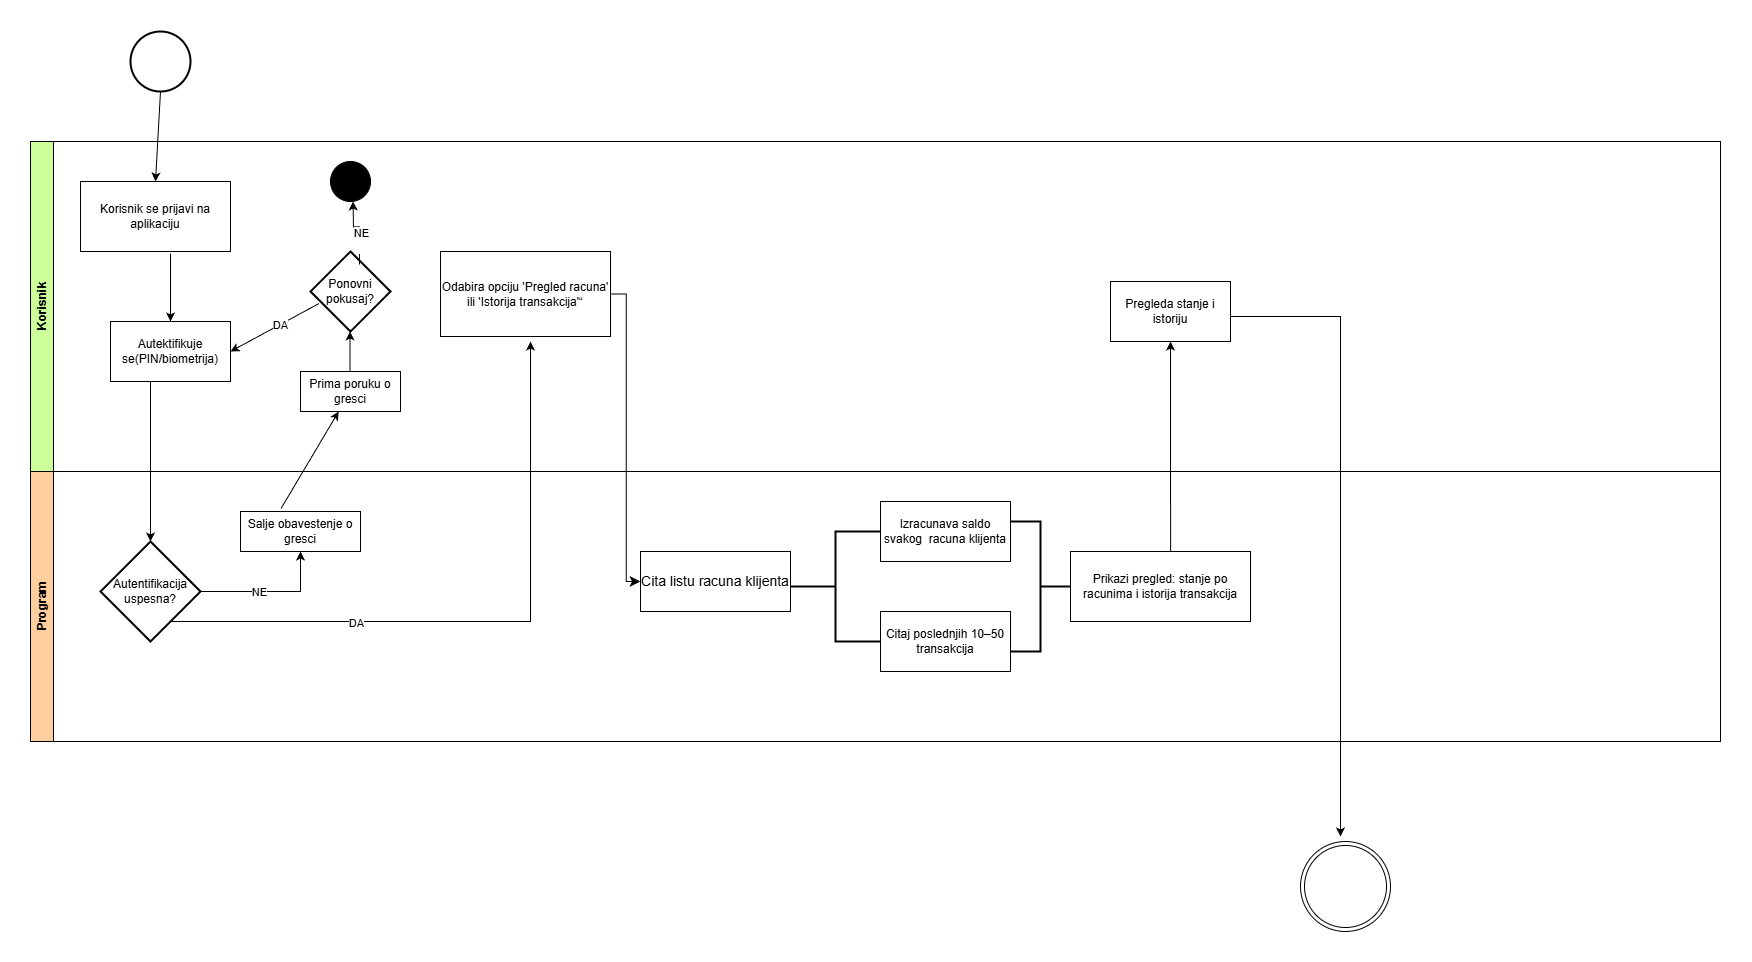

The diagram above was exported from draw.io. Its source (the exported page's mxGraphModel, read from the mxfile embedded in the PNG):
<mxGraphModel dx="2070" dy="1823" grid="1" gridSize="10" guides="1" tooltips="1" connect="1" arrows="1" fold="1" page="1" pageScale="1" pageWidth="827" pageHeight="1169" math="0" shadow="0">
  <root>
    <mxCell id="WIyWlLk6GJQsqaUBKTNV-0" />
    <mxCell id="WIyWlLk6GJQsqaUBKTNV-1" parent="WIyWlLk6GJQsqaUBKTNV-0" />
    <mxCell id="F1XOUqrbBFAF9PIX2oVX-0" value="Korisnik" style="swimlane;horizontal=0;whiteSpace=wrap;html=1;shadow=0;strokeColor=#000000;fillColor=#CCFF99;" vertex="1" parent="WIyWlLk6GJQsqaUBKTNV-1">
      <mxGeometry x="-420" y="110" width="1690" height="330" as="geometry" />
    </mxCell>
    <mxCell id="F1XOUqrbBFAF9PIX2oVX-4" value="Korisnik se prijavi na aplikaciju" style="rounded=0;whiteSpace=wrap;html=1;" vertex="1" parent="F1XOUqrbBFAF9PIX2oVX-0">
      <mxGeometry x="50" y="40" width="150" height="70" as="geometry" />
    </mxCell>
    <mxCell id="F1XOUqrbBFAF9PIX2oVX-9" value="" style="endArrow=classic;html=1;rounded=0;entryX=0.5;entryY=0;entryDx=0;entryDy=0;entryPerimeter=0;" edge="1" parent="F1XOUqrbBFAF9PIX2oVX-0" target="F1XOUqrbBFAF9PIX2oVX-10">
      <mxGeometry width="50" height="50" relative="1" as="geometry">
        <mxPoint x="120" y="240" as="sourcePoint" />
        <mxPoint x="120" y="390" as="targetPoint" />
      </mxGeometry>
    </mxCell>
    <mxCell id="F1XOUqrbBFAF9PIX2oVX-16" value="Prima poruku o gresci" style="rounded=0;whiteSpace=wrap;html=1;" vertex="1" parent="F1XOUqrbBFAF9PIX2oVX-0">
      <mxGeometry x="270" y="230" width="100" height="40" as="geometry" />
    </mxCell>
    <mxCell id="F1XOUqrbBFAF9PIX2oVX-17" value="Ponovni pokusaj?" style="strokeWidth=2;html=1;shape=mxgraph.flowchart.decision;whiteSpace=wrap;" vertex="1" parent="F1XOUqrbBFAF9PIX2oVX-0">
      <mxGeometry x="280" y="110" width="80" height="80" as="geometry" />
    </mxCell>
    <mxCell id="F1XOUqrbBFAF9PIX2oVX-18" value="" style="endArrow=classic;html=1;rounded=0;" edge="1" parent="F1XOUqrbBFAF9PIX2oVX-0">
      <mxGeometry width="50" height="50" relative="1" as="geometry">
        <mxPoint x="319.5" y="220" as="sourcePoint" />
        <mxPoint x="319.5" y="190" as="targetPoint" />
        <Array as="points">
          <mxPoint x="319.5" y="230" />
        </Array>
      </mxGeometry>
    </mxCell>
    <mxCell id="F1XOUqrbBFAF9PIX2oVX-19" value="" style="endArrow=classic;html=1;rounded=0;entryX=1;entryY=0.5;entryDx=0;entryDy=0;exitX=0.106;exitY=0.65;exitDx=0;exitDy=0;exitPerimeter=0;" edge="1" parent="F1XOUqrbBFAF9PIX2oVX-0" source="F1XOUqrbBFAF9PIX2oVX-17" target="F1XOUqrbBFAF9PIX2oVX-8">
      <mxGeometry width="50" height="50" relative="1" as="geometry">
        <mxPoint x="230" y="220" as="sourcePoint" />
        <mxPoint x="280" y="170" as="targetPoint" />
      </mxGeometry>
    </mxCell>
    <mxCell id="F1XOUqrbBFAF9PIX2oVX-20" value="DA" style="edgeLabel;html=1;align=center;verticalAlign=middle;resizable=0;points=[];" vertex="1" connectable="0" parent="F1XOUqrbBFAF9PIX2oVX-19">
      <mxGeometry x="-0.12" relative="1" as="geometry">
        <mxPoint as="offset" />
      </mxGeometry>
    </mxCell>
    <mxCell id="F1XOUqrbBFAF9PIX2oVX-25" value="" style="edgeStyle=orthogonalEdgeStyle;rounded=0;orthogonalLoop=1;jettySize=auto;html=1;exitX=0.613;exitY=0.163;exitDx=0;exitDy=0;exitPerimeter=0;entryX=0.5;entryY=1;entryDx=0;entryDy=0;" edge="1" parent="F1XOUqrbBFAF9PIX2oVX-0" source="F1XOUqrbBFAF9PIX2oVX-17">
      <mxGeometry relative="1" as="geometry">
        <mxPoint x="320" y="50" as="sourcePoint" />
        <mxPoint x="322.5" y="60" as="targetPoint" />
      </mxGeometry>
    </mxCell>
    <mxCell id="F1XOUqrbBFAF9PIX2oVX-27" value="NE&lt;div&gt;&lt;br&gt;&lt;/div&gt;" style="edgeLabel;html=1;align=center;verticalAlign=middle;resizable=0;points=[];" vertex="1" connectable="0" parent="F1XOUqrbBFAF9PIX2oVX-25">
      <mxGeometry x="-0.2771" y="-1" relative="1" as="geometry">
        <mxPoint as="offset" />
      </mxGeometry>
    </mxCell>
    <mxCell id="F1XOUqrbBFAF9PIX2oVX-45" value="" style="ellipse;whiteSpace=wrap;html=1;aspect=fixed;fillColor=#000000;" vertex="1" parent="F1XOUqrbBFAF9PIX2oVX-0">
      <mxGeometry x="300" y="20" width="40" height="40" as="geometry" />
    </mxCell>
    <mxCell id="F1XOUqrbBFAF9PIX2oVX-79" value="&lt;p style=&quot;white-space-collapse: preserve;&quot; dir=&quot;auto&quot;&gt;Odabira opciju 'Pregled racuna' ili 'Istorija transakcija'“&lt;/p&gt;" style="rounded=0;whiteSpace=wrap;html=1;" vertex="1" parent="F1XOUqrbBFAF9PIX2oVX-0">
      <mxGeometry x="410" y="110" width="170" height="85" as="geometry" />
    </mxCell>
    <mxCell id="F1XOUqrbBFAF9PIX2oVX-90" value="Pregleda stanje i istoriju" style="rounded=0;whiteSpace=wrap;html=1;" vertex="1" parent="F1XOUqrbBFAF9PIX2oVX-0">
      <mxGeometry x="1080" y="140" width="120" height="60" as="geometry" />
    </mxCell>
    <mxCell id="F1XOUqrbBFAF9PIX2oVX-91" value="" style="endArrow=classic;html=1;rounded=0;" edge="1" parent="F1XOUqrbBFAF9PIX2oVX-0">
      <mxGeometry width="50" height="50" relative="1" as="geometry">
        <mxPoint x="1200" y="175" as="sourcePoint" />
        <mxPoint x="1310" y="695" as="targetPoint" />
        <Array as="points">
          <mxPoint x="1310" y="175" />
        </Array>
      </mxGeometry>
    </mxCell>
    <mxCell id="F1XOUqrbBFAF9PIX2oVX-1" value="Program" style="swimlane;horizontal=0;whiteSpace=wrap;html=1;fillColor=#FFCE9F;" vertex="1" parent="WIyWlLk6GJQsqaUBKTNV-1">
      <mxGeometry x="-420" y="440" width="1690" height="270" as="geometry" />
    </mxCell>
    <mxCell id="F1XOUqrbBFAF9PIX2oVX-10" value="Autentifikacija uspesna?" style="strokeWidth=2;html=1;shape=mxgraph.flowchart.decision;whiteSpace=wrap;" vertex="1" parent="F1XOUqrbBFAF9PIX2oVX-1">
      <mxGeometry x="70" y="70" width="100" height="100" as="geometry" />
    </mxCell>
    <mxCell id="F1XOUqrbBFAF9PIX2oVX-14" value="Salje obavestenje o gresci" style="rounded=0;whiteSpace=wrap;html=1;" vertex="1" parent="F1XOUqrbBFAF9PIX2oVX-1">
      <mxGeometry x="210" y="40" width="120" height="40" as="geometry" />
    </mxCell>
    <mxCell id="F1XOUqrbBFAF9PIX2oVX-11" value="" style="endArrow=classic;html=1;rounded=0;" edge="1" parent="F1XOUqrbBFAF9PIX2oVX-1" source="F1XOUqrbBFAF9PIX2oVX-10" target="F1XOUqrbBFAF9PIX2oVX-14">
      <mxGeometry width="50" height="50" relative="1" as="geometry">
        <mxPoint x="270" y="20" as="sourcePoint" />
        <mxPoint x="250" y="80" as="targetPoint" />
        <Array as="points">
          <mxPoint x="270" y="120" />
        </Array>
      </mxGeometry>
    </mxCell>
    <mxCell id="F1XOUqrbBFAF9PIX2oVX-12" value="NE" style="edgeLabel;html=1;align=center;verticalAlign=middle;resizable=0;points=[];" vertex="1" connectable="0" parent="F1XOUqrbBFAF9PIX2oVX-11">
      <mxGeometry x="-0.1636" relative="1" as="geometry">
        <mxPoint as="offset" />
      </mxGeometry>
    </mxCell>
    <mxCell id="F1XOUqrbBFAF9PIX2oVX-30" value="" style="endArrow=classic;html=1;rounded=0;" edge="1" parent="F1XOUqrbBFAF9PIX2oVX-1">
      <mxGeometry width="50" height="50" relative="1" as="geometry">
        <mxPoint x="140" y="150" as="sourcePoint" />
        <mxPoint x="500" y="-130" as="targetPoint" />
        <Array as="points">
          <mxPoint x="500" y="150" />
        </Array>
      </mxGeometry>
    </mxCell>
    <mxCell id="F1XOUqrbBFAF9PIX2oVX-31" value="DA" style="edgeLabel;html=1;align=center;verticalAlign=middle;resizable=0;points=[];" vertex="1" connectable="0" parent="F1XOUqrbBFAF9PIX2oVX-30">
      <mxGeometry x="-0.4189" y="-1" relative="1" as="geometry">
        <mxPoint as="offset" />
      </mxGeometry>
    </mxCell>
    <mxCell id="F1XOUqrbBFAF9PIX2oVX-82" value="&lt;font style=&quot;font-size: 14px;&quot;&gt;Cita listu racuna klijenta&lt;/font&gt;" style="rounded=0;whiteSpace=wrap;html=1;" vertex="1" parent="F1XOUqrbBFAF9PIX2oVX-1">
      <mxGeometry x="610" y="80" width="150" height="60" as="geometry" />
    </mxCell>
    <mxCell id="F1XOUqrbBFAF9PIX2oVX-83" value="" style="strokeWidth=2;html=1;shape=mxgraph.flowchart.annotation_2;align=left;labelPosition=right;pointerEvents=1;" vertex="1" parent="F1XOUqrbBFAF9PIX2oVX-1">
      <mxGeometry x="760" y="60" width="90" height="110" as="geometry" />
    </mxCell>
    <mxCell id="F1XOUqrbBFAF9PIX2oVX-84" value="Izracunava saldo svakog&amp;nbsp; racuna klijenta" style="rounded=0;whiteSpace=wrap;html=1;" vertex="1" parent="F1XOUqrbBFAF9PIX2oVX-1">
      <mxGeometry x="850" y="30" width="130" height="60" as="geometry" />
    </mxCell>
    <mxCell id="F1XOUqrbBFAF9PIX2oVX-85" value="&lt;p style=&quot;white-space-collapse: preserve;&quot; dir=&quot;auto&quot;&gt;Citaj poslednjih 10–50 transakcija&lt;/p&gt;" style="rounded=0;whiteSpace=wrap;html=1;" vertex="1" parent="F1XOUqrbBFAF9PIX2oVX-1">
      <mxGeometry x="850" y="140" width="130" height="60" as="geometry" />
    </mxCell>
    <mxCell id="F1XOUqrbBFAF9PIX2oVX-86" value="" style="strokeWidth=2;html=1;shape=mxgraph.flowchart.annotation_2;align=left;labelPosition=right;pointerEvents=1;rotation=-180;" vertex="1" parent="F1XOUqrbBFAF9PIX2oVX-1">
      <mxGeometry x="980" y="50" width="60" height="130" as="geometry" />
    </mxCell>
    <mxCell id="F1XOUqrbBFAF9PIX2oVX-88" value="&lt;p style=&quot;white-space-collapse: preserve;&quot; dir=&quot;auto&quot;&gt;Prikazi pregled: stanje po racunima i istorija transakcija&lt;/p&gt;" style="rounded=0;whiteSpace=wrap;html=1;" vertex="1" parent="F1XOUqrbBFAF9PIX2oVX-1">
      <mxGeometry x="1040" y="80" width="180" height="70" as="geometry" />
    </mxCell>
    <mxCell id="F1XOUqrbBFAF9PIX2oVX-2" value="" style="strokeWidth=2;html=1;shape=mxgraph.flowchart.start_2;whiteSpace=wrap;" vertex="1" parent="WIyWlLk6GJQsqaUBKTNV-1">
      <mxGeometry x="-320" width="60" height="60" as="geometry" />
    </mxCell>
    <mxCell id="F1XOUqrbBFAF9PIX2oVX-3" value="" style="ellipse;shape=doubleEllipse;whiteSpace=wrap;html=1;aspect=fixed;" vertex="1" parent="WIyWlLk6GJQsqaUBKTNV-1">
      <mxGeometry x="850" y="810" width="90" height="90" as="geometry" />
    </mxCell>
    <mxCell id="F1XOUqrbBFAF9PIX2oVX-5" value="" style="endArrow=classic;html=1;rounded=0;exitX=0.5;exitY=1;exitDx=0;exitDy=0;exitPerimeter=0;entryX=0.5;entryY=0;entryDx=0;entryDy=0;" edge="1" parent="WIyWlLk6GJQsqaUBKTNV-1" source="F1XOUqrbBFAF9PIX2oVX-2" target="F1XOUqrbBFAF9PIX2oVX-4">
      <mxGeometry width="50" height="50" relative="1" as="geometry">
        <mxPoint x="-290" y="70" as="sourcePoint" />
        <mxPoint x="-313" y="140" as="targetPoint" />
      </mxGeometry>
    </mxCell>
    <mxCell id="F1XOUqrbBFAF9PIX2oVX-8" value="Autektifikuje se(PIN/biometrija)" style="rounded=0;whiteSpace=wrap;html=1;" vertex="1" parent="WIyWlLk6GJQsqaUBKTNV-1">
      <mxGeometry x="-340" y="290" width="120" height="60" as="geometry" />
    </mxCell>
    <mxCell id="F1XOUqrbBFAF9PIX2oVX-15" value="" style="endArrow=classic;html=1;rounded=0;exitX=0.338;exitY=-0.075;exitDx=0;exitDy=0;exitPerimeter=0;" edge="1" parent="WIyWlLk6GJQsqaUBKTNV-1" source="F1XOUqrbBFAF9PIX2oVX-14" target="F1XOUqrbBFAF9PIX2oVX-16">
      <mxGeometry width="50" height="50" relative="1" as="geometry">
        <mxPoint x="-160" y="480" as="sourcePoint" />
        <mxPoint x="-160" y="290" as="targetPoint" />
      </mxGeometry>
    </mxCell>
    <mxCell id="F1XOUqrbBFAF9PIX2oVX-6" value="" style="endArrow=classic;html=1;rounded=0;exitX=0.6;exitY=1.029;exitDx=0;exitDy=0;exitPerimeter=0;" edge="1" parent="WIyWlLk6GJQsqaUBKTNV-1" source="F1XOUqrbBFAF9PIX2oVX-4" target="F1XOUqrbBFAF9PIX2oVX-8">
      <mxGeometry width="50" height="50" relative="1" as="geometry">
        <mxPoint x="-300" y="220" as="sourcePoint" />
        <mxPoint x="-300" y="320" as="targetPoint" />
      </mxGeometry>
    </mxCell>
    <mxCell id="F1XOUqrbBFAF9PIX2oVX-80" value="" style="edgeStyle=elbowEdgeStyle;elbow=horizontal;endArrow=classic;html=1;curved=0;rounded=0;endSize=8;startSize=8;exitX=1;exitY=0.5;exitDx=0;exitDy=0;" edge="1" parent="WIyWlLk6GJQsqaUBKTNV-1" source="F1XOUqrbBFAF9PIX2oVX-79" target="F1XOUqrbBFAF9PIX2oVX-82">
      <mxGeometry width="50" height="50" relative="1" as="geometry">
        <mxPoint x="170" y="270" as="sourcePoint" />
        <mxPoint x="200" y="550" as="targetPoint" />
      </mxGeometry>
    </mxCell>
    <mxCell id="F1XOUqrbBFAF9PIX2oVX-89" value="" style="endArrow=classic;html=1;rounded=0;exitX=0.556;exitY=0;exitDx=0;exitDy=0;exitPerimeter=0;" edge="1" parent="WIyWlLk6GJQsqaUBKTNV-1" source="F1XOUqrbBFAF9PIX2oVX-88" target="F1XOUqrbBFAF9PIX2oVX-90">
      <mxGeometry width="50" height="50" relative="1" as="geometry">
        <mxPoint x="610" y="390" as="sourcePoint" />
        <mxPoint x="720" y="300" as="targetPoint" />
      </mxGeometry>
    </mxCell>
  </root>
</mxGraphModel>